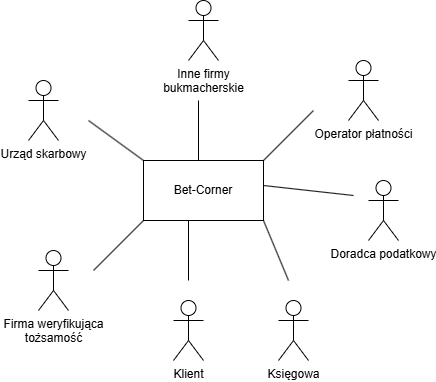

The diagram above was exported from draw.io. Its source (the exported page's mxGraphModel, read from the mxfile embedded in the PNG):
<mxGraphModel dx="1050" dy="522" grid="1" gridSize="10" guides="1" tooltips="1" connect="1" arrows="1" fold="1" page="1" pageScale="1" pageWidth="1169" pageHeight="826" background="none" math="0" shadow="0">
  <root>
    <mxCell id="0" />
    <mxCell id="1" parent="0" />
    <object label="Inne firmy&lt;br&gt;bukmacherskie" id="D2foeydOuMgxKhhYb0Eq-42">
      <mxCell style="shape=umlActor;verticalLabelPosition=bottom;verticalAlign=top;html=1;outlineConnect=0;" vertex="1" parent="1">
        <mxGeometry x="570" y="270" width="30" height="60" as="geometry" />
      </mxCell>
    </object>
    <mxCell id="D2foeydOuMgxKhhYb0Eq-43" value="Bet-Corner" style="rounded=0;whiteSpace=wrap;html=1;" vertex="1" parent="1">
      <mxGeometry x="525" y="430" width="120" height="60" as="geometry" />
    </mxCell>
    <mxCell id="D2foeydOuMgxKhhYb0Eq-46" value="Klient" style="shape=umlActor;verticalLabelPosition=bottom;verticalAlign=top;html=1;outlineConnect=0;" vertex="1" parent="1">
      <mxGeometry x="555" y="570" width="30" height="60" as="geometry" />
    </mxCell>
    <mxCell id="D2foeydOuMgxKhhYb0Eq-47" value="Firma weryfikująca&lt;br&gt;tożsamość" style="shape=umlActor;verticalLabelPosition=bottom;verticalAlign=top;html=1;outlineConnect=0;" vertex="1" parent="1">
      <mxGeometry x="420" y="520" width="30" height="60" as="geometry" />
    </mxCell>
    <mxCell id="D2foeydOuMgxKhhYb0Eq-48" value="Operator płatności" style="shape=umlActor;verticalLabelPosition=bottom;verticalAlign=top;html=1;outlineConnect=0;" vertex="1" parent="1">
      <mxGeometry x="730" y="330" width="30" height="60" as="geometry" />
    </mxCell>
    <mxCell id="D2foeydOuMgxKhhYb0Eq-49" value="Urząd skarbowy" style="shape=umlActor;verticalLabelPosition=bottom;verticalAlign=top;html=1;outlineConnect=0;" vertex="1" parent="1">
      <mxGeometry x="410" y="350" width="30" height="60" as="geometry" />
    </mxCell>
    <mxCell id="D2foeydOuMgxKhhYb0Eq-50" value="Doradca podatkowy" style="shape=umlActor;verticalLabelPosition=bottom;verticalAlign=top;html=1;outlineConnect=0;" vertex="1" parent="1">
      <mxGeometry x="750" y="450" width="30" height="60" as="geometry" />
    </mxCell>
    <mxCell id="D2foeydOuMgxKhhYb0Eq-51" value="Księgowa" style="shape=umlActor;verticalLabelPosition=bottom;verticalAlign=top;html=1;outlineConnect=0;" vertex="1" parent="1">
      <mxGeometry x="660" y="570" width="30" height="60" as="geometry" />
    </mxCell>
    <mxCell id="D2foeydOuMgxKhhYb0Eq-52" value="" style="endArrow=none;html=1;rounded=0;" edge="1" parent="1">
      <mxGeometry width="50" height="50" relative="1" as="geometry">
        <mxPoint x="475" y="540" as="sourcePoint" />
        <mxPoint x="525" y="490" as="targetPoint" />
      </mxGeometry>
    </mxCell>
    <mxCell id="D2foeydOuMgxKhhYb0Eq-53" value="" style="endArrow=none;html=1;rounded=0;" edge="1" parent="1">
      <mxGeometry width="50" height="50" relative="1" as="geometry">
        <mxPoint x="570" y="550" as="sourcePoint" />
        <mxPoint x="570" y="490" as="targetPoint" />
      </mxGeometry>
    </mxCell>
    <mxCell id="D2foeydOuMgxKhhYb0Eq-54" value="" style="endArrow=none;html=1;rounded=0;" edge="1" parent="1">
      <mxGeometry width="50" height="50" relative="1" as="geometry">
        <mxPoint x="670" y="550" as="sourcePoint" />
        <mxPoint x="645" y="490" as="targetPoint" />
      </mxGeometry>
    </mxCell>
    <mxCell id="D2foeydOuMgxKhhYb0Eq-55" value="" style="endArrow=none;html=1;rounded=0;" edge="1" parent="1">
      <mxGeometry width="50" height="50" relative="1" as="geometry">
        <mxPoint x="645" y="455" as="sourcePoint" />
        <mxPoint x="735" y="465" as="targetPoint" />
      </mxGeometry>
    </mxCell>
    <mxCell id="D2foeydOuMgxKhhYb0Eq-56" value="" style="endArrow=none;html=1;rounded=0;" edge="1" parent="1">
      <mxGeometry width="50" height="50" relative="1" as="geometry">
        <mxPoint x="645" y="430" as="sourcePoint" />
        <mxPoint x="695" y="380" as="targetPoint" />
      </mxGeometry>
    </mxCell>
    <mxCell id="D2foeydOuMgxKhhYb0Eq-57" value="" style="endArrow=none;html=1;rounded=0;" edge="1" parent="1">
      <mxGeometry width="50" height="50" relative="1" as="geometry">
        <mxPoint x="580" y="430" as="sourcePoint" />
        <mxPoint x="580" y="370" as="targetPoint" />
      </mxGeometry>
    </mxCell>
    <mxCell id="D2foeydOuMgxKhhYb0Eq-58" value="" style="endArrow=none;html=1;rounded=0;" edge="1" parent="1">
      <mxGeometry width="50" height="50" relative="1" as="geometry">
        <mxPoint x="470" y="390" as="sourcePoint" />
        <mxPoint x="525" y="430" as="targetPoint" />
      </mxGeometry>
    </mxCell>
  </root>
</mxGraphModel>